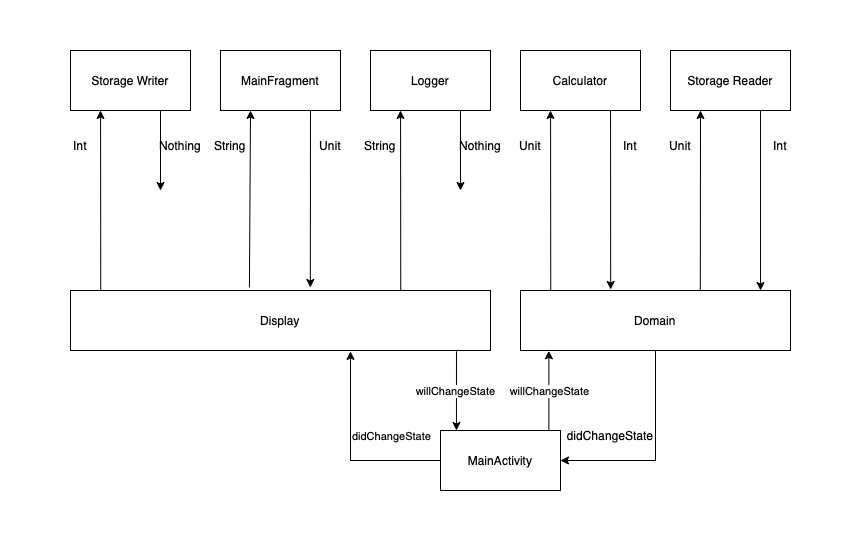

The diagram above was exported from draw.io. Its source (the exported page's mxGraphModel, read from the mxfile embedded in the PNG):
<mxGraphModel dx="1613" dy="429" grid="1" gridSize="10" guides="1" tooltips="1" connect="1" arrows="1" fold="1" page="1" pageScale="1" pageWidth="827" pageHeight="1169" math="0" shadow="0">
  <root>
    <mxCell id="0" />
    <mxCell id="1" parent="0" />
    <mxCell id="hWQ3sAZtOVnzNfnGoFL--1" value="MainFragment" style="rounded=0;whiteSpace=wrap;html=1;" parent="1" vertex="1">
      <mxGeometry x="140" y="80" width="120" height="60" as="geometry" />
    </mxCell>
    <mxCell id="hWQ3sAZtOVnzNfnGoFL--3" value="Logger" style="rounded=0;whiteSpace=wrap;html=1;" parent="1" vertex="1">
      <mxGeometry x="290" y="80" width="120" height="60" as="geometry" />
    </mxCell>
    <mxCell id="hWQ3sAZtOVnzNfnGoFL--4" value="Calculator" style="rounded=0;whiteSpace=wrap;html=1;" parent="1" vertex="1">
      <mxGeometry x="440" y="80" width="120" height="60" as="geometry" />
    </mxCell>
    <mxCell id="hWQ3sAZtOVnzNfnGoFL--5" value="Storage Reader" style="rounded=0;whiteSpace=wrap;html=1;" parent="1" vertex="1">
      <mxGeometry x="590" y="80" width="120" height="60" as="geometry" />
    </mxCell>
    <mxCell id="hWQ3sAZtOVnzNfnGoFL--9" value="" style="endArrow=classic;html=1;rounded=0;entryX=0.25;entryY=1;entryDx=0;entryDy=0;exitX=0.426;exitY=-0.05;exitDx=0;exitDy=0;exitPerimeter=0;" parent="1" target="hWQ3sAZtOVnzNfnGoFL--1" edge="1" source="JOel1leszh0vgZXZIbCl-9">
      <mxGeometry width="50" height="50" relative="1" as="geometry">
        <mxPoint x="170" y="200" as="sourcePoint" />
        <mxPoint x="430" y="170" as="targetPoint" />
      </mxGeometry>
    </mxCell>
    <mxCell id="hWQ3sAZtOVnzNfnGoFL--10" value="" style="endArrow=classic;html=1;rounded=0;exitX=0.75;exitY=1;exitDx=0;exitDy=0;entryX=0.571;entryY=-0.05;entryDx=0;entryDy=0;entryPerimeter=0;" parent="1" source="hWQ3sAZtOVnzNfnGoFL--1" edge="1" target="JOel1leszh0vgZXZIbCl-9">
      <mxGeometry width="50" height="50" relative="1" as="geometry">
        <mxPoint x="380" y="220" as="sourcePoint" />
        <mxPoint x="230" y="200" as="targetPoint" />
      </mxGeometry>
    </mxCell>
    <mxCell id="hWQ3sAZtOVnzNfnGoFL--11" value="Unit" style="text;html=1;strokeColor=none;fillColor=none;align=center;verticalAlign=middle;whiteSpace=wrap;rounded=0;" parent="1" vertex="1">
      <mxGeometry x="220" y="160" width="60" height="30" as="geometry" />
    </mxCell>
    <mxCell id="hWQ3sAZtOVnzNfnGoFL--12" value="String" style="text;html=1;strokeColor=none;fillColor=none;align=center;verticalAlign=middle;whiteSpace=wrap;rounded=0;" parent="1" vertex="1">
      <mxGeometry x="120" y="160" width="60" height="30" as="geometry" />
    </mxCell>
    <mxCell id="hWQ3sAZtOVnzNfnGoFL--15" value="" style="endArrow=classic;html=1;rounded=0;entryX=0.25;entryY=1;entryDx=0;entryDy=0;exitX=0.112;exitY=-0.007;exitDx=0;exitDy=0;exitPerimeter=0;" parent="1" source="JOel1leszh0vgZXZIbCl-11" target="hWQ3sAZtOVnzNfnGoFL--4" edge="1">
      <mxGeometry width="50" height="50" relative="1" as="geometry">
        <mxPoint x="470" y="200" as="sourcePoint" />
        <mxPoint x="430" y="170" as="targetPoint" />
      </mxGeometry>
    </mxCell>
    <mxCell id="hWQ3sAZtOVnzNfnGoFL--17" value="" style="endArrow=classic;html=1;rounded=0;entryX=0.25;entryY=1;entryDx=0;entryDy=0;exitX=0.666;exitY=0.02;exitDx=0;exitDy=0;exitPerimeter=0;" parent="1" source="JOel1leszh0vgZXZIbCl-11" target="hWQ3sAZtOVnzNfnGoFL--5" edge="1">
      <mxGeometry width="50" height="50" relative="1" as="geometry">
        <mxPoint x="620" y="200" as="sourcePoint" />
        <mxPoint x="430" y="170" as="targetPoint" />
      </mxGeometry>
    </mxCell>
    <mxCell id="hWQ3sAZtOVnzNfnGoFL--19" value="" style="endArrow=classic;html=1;rounded=0;exitX=0.75;exitY=1;exitDx=0;exitDy=0;entryX=0.889;entryY=0;entryDx=0;entryDy=0;entryPerimeter=0;" parent="1" source="hWQ3sAZtOVnzNfnGoFL--5" target="JOel1leszh0vgZXZIbCl-11" edge="1">
      <mxGeometry width="50" height="50" relative="1" as="geometry">
        <mxPoint x="380" y="220" as="sourcePoint" />
        <mxPoint x="680" y="200" as="targetPoint" />
      </mxGeometry>
    </mxCell>
    <mxCell id="hWQ3sAZtOVnzNfnGoFL--21" value="Unit" style="text;html=1;strokeColor=none;fillColor=none;align=center;verticalAlign=middle;whiteSpace=wrap;rounded=0;" parent="1" vertex="1">
      <mxGeometry x="420" y="160" width="60" height="30" as="geometry" />
    </mxCell>
    <mxCell id="hWQ3sAZtOVnzNfnGoFL--24" value="" style="endArrow=classic;html=1;rounded=0;exitX=0.75;exitY=1;exitDx=0;exitDy=0;entryX=0.334;entryY=-0.017;entryDx=0;entryDy=0;entryPerimeter=0;" parent="1" source="hWQ3sAZtOVnzNfnGoFL--4" target="JOel1leszh0vgZXZIbCl-11" edge="1">
      <mxGeometry width="50" height="50" relative="1" as="geometry">
        <mxPoint x="530" y="220" as="sourcePoint" />
        <mxPoint x="530" y="200" as="targetPoint" />
      </mxGeometry>
    </mxCell>
    <mxCell id="hWQ3sAZtOVnzNfnGoFL--25" value="Int" style="text;html=1;strokeColor=none;fillColor=none;align=center;verticalAlign=middle;whiteSpace=wrap;rounded=0;" parent="1" vertex="1">
      <mxGeometry x="520" y="160" width="60" height="30" as="geometry" />
    </mxCell>
    <mxCell id="hWQ3sAZtOVnzNfnGoFL--26" value="Unit" style="text;html=1;strokeColor=none;fillColor=none;align=center;verticalAlign=middle;whiteSpace=wrap;rounded=0;" parent="1" vertex="1">
      <mxGeometry x="570" y="160" width="60" height="30" as="geometry" />
    </mxCell>
    <mxCell id="hWQ3sAZtOVnzNfnGoFL--27" value="Int" style="text;html=1;strokeColor=none;fillColor=none;align=center;verticalAlign=middle;whiteSpace=wrap;rounded=0;" parent="1" vertex="1">
      <mxGeometry x="670" y="160" width="60" height="30" as="geometry" />
    </mxCell>
    <mxCell id="hWQ3sAZtOVnzNfnGoFL--28" value="Storage Writer" style="rounded=0;whiteSpace=wrap;html=1;" parent="1" vertex="1">
      <mxGeometry x="-10" y="80" width="120" height="60" as="geometry" />
    </mxCell>
    <mxCell id="JOel1leszh0vgZXZIbCl-9" value="Display" style="rounded=0;whiteSpace=wrap;html=1;" parent="1" vertex="1">
      <mxGeometry x="-10" y="320" width="420" height="60" as="geometry" />
    </mxCell>
    <mxCell id="JOel1leszh0vgZXZIbCl-10" value="MainActivity" style="rounded=0;whiteSpace=wrap;html=1;" parent="1" vertex="1">
      <mxGeometry x="360" y="460" width="120" height="60" as="geometry" />
    </mxCell>
    <mxCell id="f1g9J7asIP4ZaoPyHhfj-3" style="edgeStyle=orthogonalEdgeStyle;rounded=0;orthogonalLoop=1;jettySize=auto;html=1;exitX=0.5;exitY=1;exitDx=0;exitDy=0;entryX=1;entryY=0.5;entryDx=0;entryDy=0;" parent="1" source="JOel1leszh0vgZXZIbCl-11" target="JOel1leszh0vgZXZIbCl-10" edge="1">
      <mxGeometry relative="1" as="geometry" />
    </mxCell>
    <mxCell id="JOel1leszh0vgZXZIbCl-11" value="Domain" style="rounded=0;whiteSpace=wrap;html=1;" parent="1" vertex="1">
      <mxGeometry x="440" y="320" width="270" height="60" as="geometry" />
    </mxCell>
    <mxCell id="JOel1leszh0vgZXZIbCl-12" value="" style="endArrow=classic;html=1;rounded=0;exitX=0.919;exitY=1.013;exitDx=0;exitDy=0;exitPerimeter=0;entryX=0.133;entryY=0;entryDx=0;entryDy=0;entryPerimeter=0;" parent="1" source="JOel1leszh0vgZXZIbCl-9" target="JOel1leszh0vgZXZIbCl-10" edge="1">
      <mxGeometry width="50" height="50" relative="1" as="geometry">
        <mxPoint x="360" y="360" as="sourcePoint" />
        <mxPoint x="600" y="420" as="targetPoint" />
      </mxGeometry>
    </mxCell>
    <mxCell id="JOel1leszh0vgZXZIbCl-13" value="willChangeState" style="edgeLabel;html=1;align=center;verticalAlign=middle;resizable=0;points=[];" parent="JOel1leszh0vgZXZIbCl-12" vertex="1" connectable="0">
      <mxGeometry x="0.0139" y="-1" relative="1" as="geometry">
        <mxPoint as="offset" />
      </mxGeometry>
    </mxCell>
    <mxCell id="JOel1leszh0vgZXZIbCl-14" value="" style="endArrow=classic;html=1;rounded=0;entryX=0.105;entryY=1.005;entryDx=0;entryDy=0;entryPerimeter=0;exitX=0.903;exitY=-0.01;exitDx=0;exitDy=0;exitPerimeter=0;" parent="1" source="JOel1leszh0vgZXZIbCl-10" target="JOel1leszh0vgZXZIbCl-11" edge="1">
      <mxGeometry width="50" height="50" relative="1" as="geometry">
        <mxPoint x="380" y="400" as="sourcePoint" />
        <mxPoint x="430" y="350" as="targetPoint" />
      </mxGeometry>
    </mxCell>
    <mxCell id="JOel1leszh0vgZXZIbCl-15" value="willChangeState" style="edgeLabel;html=1;align=center;verticalAlign=middle;resizable=0;points=[];" parent="JOel1leszh0vgZXZIbCl-14" vertex="1" connectable="0">
      <mxGeometry x="0.0505" relative="1" as="geometry">
        <mxPoint y="3" as="offset" />
      </mxGeometry>
    </mxCell>
    <mxCell id="f1g9J7asIP4ZaoPyHhfj-1" value="" style="endArrow=classic;html=1;rounded=0;entryX=0.105;entryY=1.005;entryDx=0;entryDy=0;entryPerimeter=0;exitX=0;exitY=0.5;exitDx=0;exitDy=0;" parent="1" source="JOel1leszh0vgZXZIbCl-10" edge="1">
      <mxGeometry width="50" height="50" relative="1" as="geometry">
        <mxPoint x="270" y="480" as="sourcePoint" />
        <mxPoint x="269.9999999999999" y="380.9" as="targetPoint" />
        <Array as="points">
          <mxPoint x="270" y="490" />
        </Array>
      </mxGeometry>
    </mxCell>
    <mxCell id="f1g9J7asIP4ZaoPyHhfj-2" value="didChangeState" style="edgeLabel;html=1;align=center;verticalAlign=middle;resizable=0;points=[];labelBackgroundColor=none;" parent="f1g9J7asIP4ZaoPyHhfj-1" vertex="1" connectable="0">
      <mxGeometry x="0.0505" relative="1" as="geometry">
        <mxPoint x="40" y="-10" as="offset" />
      </mxGeometry>
    </mxCell>
    <mxCell id="f1g9J7asIP4ZaoPyHhfj-6" value="didChangeState" style="text;html=1;strokeColor=none;fillColor=none;align=center;verticalAlign=middle;whiteSpace=wrap;rounded=0;" parent="1" vertex="1">
      <mxGeometry x="500" y="450" width="60" height="30" as="geometry" />
    </mxCell>
    <mxCell id="So0XbzyvDA3_lju7J6J--1" value="" style="endArrow=classic;html=1;rounded=0;entryX=0.25;entryY=1;entryDx=0;entryDy=0;exitX=0.112;exitY=-0.007;exitDx=0;exitDy=0;exitPerimeter=0;" parent="1" edge="1">
      <mxGeometry width="50" height="50" relative="1" as="geometry">
        <mxPoint x="20.23999999999978" y="319.58000000000004" as="sourcePoint" />
        <mxPoint x="20" y="140" as="targetPoint" />
      </mxGeometry>
    </mxCell>
    <mxCell id="So0XbzyvDA3_lju7J6J--2" value="Int" style="text;html=1;strokeColor=none;fillColor=none;align=center;verticalAlign=middle;whiteSpace=wrap;rounded=0;" parent="1" vertex="1">
      <mxGeometry x="-30" y="160" width="60" height="30" as="geometry" />
    </mxCell>
    <mxCell id="So0XbzyvDA3_lju7J6J--3" value="" style="endArrow=classic;html=1;rounded=0;exitX=0.75;exitY=1;exitDx=0;exitDy=0;" parent="1" edge="1">
      <mxGeometry width="50" height="50" relative="1" as="geometry">
        <mxPoint x="80" y="140" as="sourcePoint" />
        <mxPoint x="80" y="220" as="targetPoint" />
      </mxGeometry>
    </mxCell>
    <mxCell id="So0XbzyvDA3_lju7J6J--4" value="Nothing" style="text;html=1;strokeColor=none;fillColor=none;align=center;verticalAlign=middle;whiteSpace=wrap;rounded=0;" parent="1" vertex="1">
      <mxGeometry x="70" y="160" width="60" height="30" as="geometry" />
    </mxCell>
    <mxCell id="So0XbzyvDA3_lju7J6J--5" value="" style="endArrow=classic;html=1;rounded=0;entryX=0.25;entryY=1;entryDx=0;entryDy=0;exitX=0.112;exitY=-0.007;exitDx=0;exitDy=0;exitPerimeter=0;" parent="1" edge="1">
      <mxGeometry width="50" height="50" relative="1" as="geometry">
        <mxPoint x="320.2399999999998" y="319.58000000000004" as="sourcePoint" />
        <mxPoint x="320" y="140" as="targetPoint" />
      </mxGeometry>
    </mxCell>
    <mxCell id="So0XbzyvDA3_lju7J6J--6" value="String" style="text;html=1;strokeColor=none;fillColor=none;align=center;verticalAlign=middle;whiteSpace=wrap;rounded=0;" parent="1" vertex="1">
      <mxGeometry x="270" y="160" width="60" height="30" as="geometry" />
    </mxCell>
    <mxCell id="So0XbzyvDA3_lju7J6J--7" value="" style="endArrow=classic;html=1;rounded=0;exitX=0.75;exitY=1;exitDx=0;exitDy=0;" parent="1" edge="1">
      <mxGeometry width="50" height="50" relative="1" as="geometry">
        <mxPoint x="380" y="140" as="sourcePoint" />
        <mxPoint x="380" y="220" as="targetPoint" />
      </mxGeometry>
    </mxCell>
    <mxCell id="So0XbzyvDA3_lju7J6J--8" value="Nothing" style="text;html=1;strokeColor=none;fillColor=none;align=center;verticalAlign=middle;whiteSpace=wrap;rounded=0;" parent="1" vertex="1">
      <mxGeometry x="370" y="160" width="60" height="30" as="geometry" />
    </mxCell>
  </root>
</mxGraphModel>